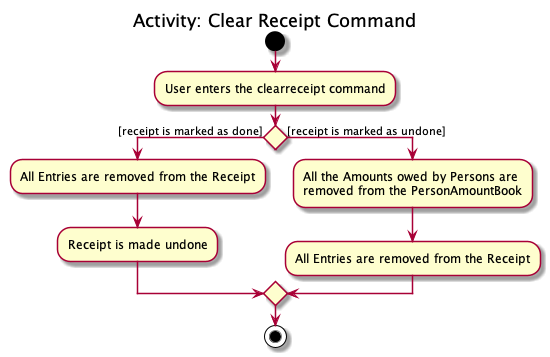

The diagram above was rendered by PlantUML. Its source (embedded in the PNG):
@startuml
title Activity: Clear Receipt Command

start
:User enters the clearreceipt command;

if () then ([receipt is marked as done])
    :All Entries are removed from the Receipt;
    
    :Receipt is made undone;
else ([receipt is marked as undone])
    :All the Amounts owed by Persons are
    removed from the PersonAmountBook;
    
    :All Entries are removed from the Receipt;
endif

stop
@enduml